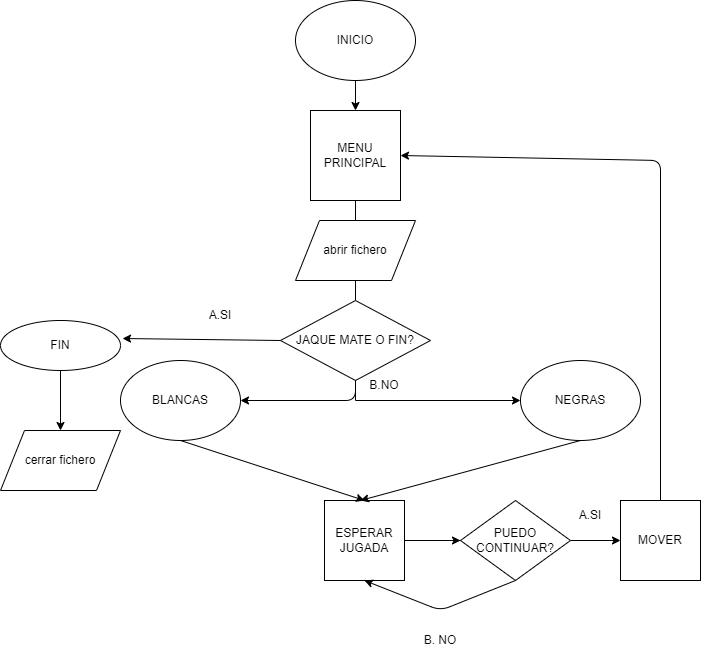

The diagram above was exported from draw.io. Its source (the exported page's mxGraphModel, read from the mxfile embedded in the PNG):
<mxGraphModel dx="1422" dy="762" grid="1" gridSize="10" guides="1" tooltips="1" connect="1" arrows="1" fold="1" page="1" pageScale="1" pageWidth="827" pageHeight="1169" math="0" shadow="0">
  <root>
    <mxCell id="0" />
    <mxCell id="1" parent="0" />
    <mxCell id="dNNVdsCfhKqIPxfFN61z-32" style="edgeStyle=orthogonalEdgeStyle;rounded=0;orthogonalLoop=1;jettySize=auto;html=1;" parent="1" source="dNNVdsCfhKqIPxfFN61z-1" target="dNNVdsCfhKqIPxfFN61z-2" edge="1">
      <mxGeometry relative="1" as="geometry" />
    </mxCell>
    <mxCell id="dNNVdsCfhKqIPxfFN61z-1" value="INICIO&lt;br&gt;" style="ellipse;whiteSpace=wrap;html=1;" parent="1" vertex="1">
      <mxGeometry x="305" y="60" width="120" height="80" as="geometry" />
    </mxCell>
    <mxCell id="dNNVdsCfhKqIPxfFN61z-12" style="edgeStyle=orthogonalEdgeStyle;rounded=0;orthogonalLoop=1;jettySize=auto;html=1;entryX=0.5;entryY=0;entryDx=0;entryDy=0;" parent="1" source="dNNVdsCfhKqIPxfFN61z-2" edge="1">
      <mxGeometry relative="1" as="geometry">
        <mxPoint x="365" y="320" as="targetPoint" />
      </mxGeometry>
    </mxCell>
    <mxCell id="33MGVRyMGL10sRhvqvvU-8" value="" style="edgeStyle=orthogonalEdgeStyle;rounded=0;orthogonalLoop=1;jettySize=auto;html=1;" parent="1" source="dNNVdsCfhKqIPxfFN61z-2" edge="1">
      <mxGeometry relative="1" as="geometry">
        <mxPoint x="365" y="320" as="targetPoint" />
        <Array as="points">
          <mxPoint x="365" y="300" />
          <mxPoint x="365" y="300" />
        </Array>
      </mxGeometry>
    </mxCell>
    <mxCell id="dNNVdsCfhKqIPxfFN61z-2" value="MENU PRINCIPAL&lt;br&gt;" style="whiteSpace=wrap;html=1;aspect=fixed;" parent="1" vertex="1">
      <mxGeometry x="320" y="170" width="90" height="90" as="geometry" />
    </mxCell>
    <mxCell id="dNNVdsCfhKqIPxfFN61z-4" value="FIN" style="ellipse;whiteSpace=wrap;html=1;" parent="1" vertex="1">
      <mxGeometry x="10" y="380" width="120" height="50" as="geometry" />
    </mxCell>
    <mxCell id="dNNVdsCfhKqIPxfFN61z-10" style="edgeStyle=orthogonalEdgeStyle;rounded=0;orthogonalLoop=1;jettySize=auto;html=1;exitX=0.5;exitY=1;exitDx=0;exitDy=0;" parent="1" source="33MGVRyMGL10sRhvqvvU-5" target="33MGVRyMGL10sRhvqvvU-25" edge="1">
      <mxGeometry relative="1" as="geometry">
        <mxPoint x="365" y="400" as="sourcePoint" />
        <mxPoint x="520" y="430" as="targetPoint" />
        <Array as="points">
          <mxPoint x="365" y="460" />
        </Array>
      </mxGeometry>
    </mxCell>
    <mxCell id="33MGVRyMGL10sRhvqvvU-5" value="abrir fichero&lt;br&gt;" style="shape=parallelogram;perimeter=parallelogramPerimeter;whiteSpace=wrap;html=1;" parent="1" vertex="1">
      <mxGeometry x="305" y="280" width="120" height="60" as="geometry" />
    </mxCell>
    <mxCell id="33MGVRyMGL10sRhvqvvU-6" value="cerrar fichero" style="shape=parallelogram;perimeter=parallelogramPerimeter;whiteSpace=wrap;html=1;" parent="1" vertex="1">
      <mxGeometry x="10" y="490" width="120" height="60" as="geometry" />
    </mxCell>
    <mxCell id="33MGVRyMGL10sRhvqvvU-13" value="&lt;span&gt;ESPERAR JUGADA&lt;/span&gt;&lt;br&gt;" style="whiteSpace=wrap;html=1;aspect=fixed;" parent="1" vertex="1">
      <mxGeometry x="334" y="560" width="80" height="80" as="geometry" />
    </mxCell>
    <mxCell id="33MGVRyMGL10sRhvqvvU-25" value="NEGRAS" style="ellipse;whiteSpace=wrap;html=1;" parent="1" vertex="1">
      <mxGeometry x="530" y="420" width="120" height="80" as="geometry" />
    </mxCell>
    <mxCell id="33MGVRyMGL10sRhvqvvU-27" value="BLANCAS" style="ellipse;whiteSpace=wrap;html=1;" parent="1" vertex="1">
      <mxGeometry x="130" y="420" width="120" height="80" as="geometry" />
    </mxCell>
    <mxCell id="33MGVRyMGL10sRhvqvvU-28" value="" style="endArrow=classic;html=1;exitX=0.5;exitY=1;exitDx=0;exitDy=0;entryX=0.5;entryY=0;entryDx=0;entryDy=0;" parent="1" source="33MGVRyMGL10sRhvqvvU-27" target="33MGVRyMGL10sRhvqvvU-13" edge="1">
      <mxGeometry width="50" height="50" relative="1" as="geometry">
        <mxPoint x="260" y="580" as="sourcePoint" />
        <mxPoint x="310" y="530" as="targetPoint" />
      </mxGeometry>
    </mxCell>
    <mxCell id="33MGVRyMGL10sRhvqvvU-29" value="" style="endArrow=classic;html=1;exitX=0.5;exitY=1;exitDx=0;exitDy=0;" parent="1" source="33MGVRyMGL10sRhvqvvU-25" edge="1">
      <mxGeometry width="50" height="50" relative="1" as="geometry">
        <mxPoint x="260" y="580" as="sourcePoint" />
        <mxPoint x="370" y="560" as="targetPoint" />
      </mxGeometry>
    </mxCell>
    <mxCell id="33MGVRyMGL10sRhvqvvU-30" value="MOVER" style="whiteSpace=wrap;html=1;aspect=fixed;" parent="1" vertex="1">
      <mxGeometry x="630" y="560" width="80" height="80" as="geometry" />
    </mxCell>
    <mxCell id="33MGVRyMGL10sRhvqvvU-31" value="" style="endArrow=classic;html=1;entryX=0;entryY=0.5;entryDx=0;entryDy=0;exitX=1;exitY=0.5;exitDx=0;exitDy=0;" parent="1" source="33MGVRyMGL10sRhvqvvU-13" target="33MGVRyMGL10sRhvqvvU-30" edge="1">
      <mxGeometry width="50" height="50" relative="1" as="geometry">
        <mxPoint x="414" y="610" as="sourcePoint" />
        <mxPoint x="464" y="560" as="targetPoint" />
      </mxGeometry>
    </mxCell>
    <mxCell id="33MGVRyMGL10sRhvqvvU-32" value="" style="endArrow=classic;html=1;entryX=1;entryY=0.5;entryDx=0;entryDy=0;" parent="1" target="dNNVdsCfhKqIPxfFN61z-2" edge="1">
      <mxGeometry width="50" height="50" relative="1" as="geometry">
        <mxPoint x="670" y="560" as="sourcePoint" />
        <mxPoint x="720" y="510" as="targetPoint" />
        <Array as="points">
          <mxPoint x="670" y="220" />
        </Array>
      </mxGeometry>
    </mxCell>
    <mxCell id="33MGVRyMGL10sRhvqvvU-33" value="PUEDO CONTINUAR?" style="rhombus;whiteSpace=wrap;html=1;" parent="1" vertex="1">
      <mxGeometry x="470" y="560" width="110" height="80" as="geometry" />
    </mxCell>
    <mxCell id="33MGVRyMGL10sRhvqvvU-35" value="A.SI" style="text;html=1;strokeColor=none;fillColor=none;align=center;verticalAlign=middle;whiteSpace=wrap;rounded=0;" parent="1" vertex="1">
      <mxGeometry x="580" y="565" width="40" height="20" as="geometry" />
    </mxCell>
    <mxCell id="33MGVRyMGL10sRhvqvvU-36" value="B. NO" style="text;html=1;strokeColor=none;fillColor=none;align=center;verticalAlign=middle;whiteSpace=wrap;rounded=0;" parent="1" vertex="1">
      <mxGeometry x="430" y="690" width="40" height="20" as="geometry" />
    </mxCell>
    <mxCell id="33MGVRyMGL10sRhvqvvU-37" value="" style="endArrow=classic;html=1;exitX=0.5;exitY=1;exitDx=0;exitDy=0;entryX=0.5;entryY=1;entryDx=0;entryDy=0;" parent="1" source="33MGVRyMGL10sRhvqvvU-33" target="33MGVRyMGL10sRhvqvvU-13" edge="1">
      <mxGeometry width="50" height="50" relative="1" as="geometry">
        <mxPoint x="260" y="650" as="sourcePoint" />
        <mxPoint x="310" y="600" as="targetPoint" />
        <Array as="points">
          <mxPoint x="450" y="670" />
        </Array>
      </mxGeometry>
    </mxCell>
    <mxCell id="33MGVRyMGL10sRhvqvvU-39" value="JAQUE MATE O FIN?" style="rhombus;whiteSpace=wrap;html=1;" parent="1" vertex="1">
      <mxGeometry x="290" y="360" width="150" height="80" as="geometry" />
    </mxCell>
    <mxCell id="33MGVRyMGL10sRhvqvvU-45" value="" style="endArrow=classic;html=1;exitX=1;exitY=0.5;exitDx=0;exitDy=0;" parent="1" source="33MGVRyMGL10sRhvqvvU-13" edge="1">
      <mxGeometry width="50" height="50" relative="1" as="geometry">
        <mxPoint x="260" y="420" as="sourcePoint" />
        <mxPoint x="470" y="600" as="targetPoint" />
      </mxGeometry>
    </mxCell>
    <mxCell id="33MGVRyMGL10sRhvqvvU-46" value="" style="endArrow=classic;html=1;exitX=0;exitY=0.5;exitDx=0;exitDy=0;entryX=1.017;entryY=0.36;entryDx=0;entryDy=0;entryPerimeter=0;" parent="1" source="33MGVRyMGL10sRhvqvvU-39" target="dNNVdsCfhKqIPxfFN61z-4" edge="1">
      <mxGeometry width="50" height="50" relative="1" as="geometry">
        <mxPoint x="260" y="330" as="sourcePoint" />
        <mxPoint x="310" y="270" as="targetPoint" />
      </mxGeometry>
    </mxCell>
    <mxCell id="33MGVRyMGL10sRhvqvvU-47" value="" style="endArrow=classic;html=1;exitX=0.5;exitY=1;exitDx=0;exitDy=0;entryX=1;entryY=0.5;entryDx=0;entryDy=0;" parent="1" source="33MGVRyMGL10sRhvqvvU-39" target="33MGVRyMGL10sRhvqvvU-27" edge="1">
      <mxGeometry width="50" height="50" relative="1" as="geometry">
        <mxPoint x="360" y="450" as="sourcePoint" />
        <mxPoint x="310" y="370" as="targetPoint" />
        <Array as="points">
          <mxPoint x="365" y="460" />
        </Array>
      </mxGeometry>
    </mxCell>
    <mxCell id="33MGVRyMGL10sRhvqvvU-48" value="" style="endArrow=classic;html=1;exitX=0.5;exitY=1;exitDx=0;exitDy=0;entryX=0.5;entryY=0;entryDx=0;entryDy=0;" parent="1" source="dNNVdsCfhKqIPxfFN61z-4" target="33MGVRyMGL10sRhvqvvU-6" edge="1">
      <mxGeometry width="50" height="50" relative="1" as="geometry">
        <mxPoint x="260" y="420" as="sourcePoint" />
        <mxPoint x="310" y="370" as="targetPoint" />
      </mxGeometry>
    </mxCell>
    <mxCell id="33MGVRyMGL10sRhvqvvU-49" value="A.SI" style="text;html=1;strokeColor=none;fillColor=none;align=center;verticalAlign=middle;whiteSpace=wrap;rounded=0;" parent="1" vertex="1">
      <mxGeometry x="210" y="340" width="40" height="70" as="geometry" />
    </mxCell>
    <mxCell id="33MGVRyMGL10sRhvqvvU-50" value="B.NO" style="text;html=1;strokeColor=none;fillColor=none;align=center;verticalAlign=middle;whiteSpace=wrap;rounded=0;" parent="1" vertex="1">
      <mxGeometry x="374" y="410" width="40" height="70" as="geometry" />
    </mxCell>
  </root>
</mxGraphModel>